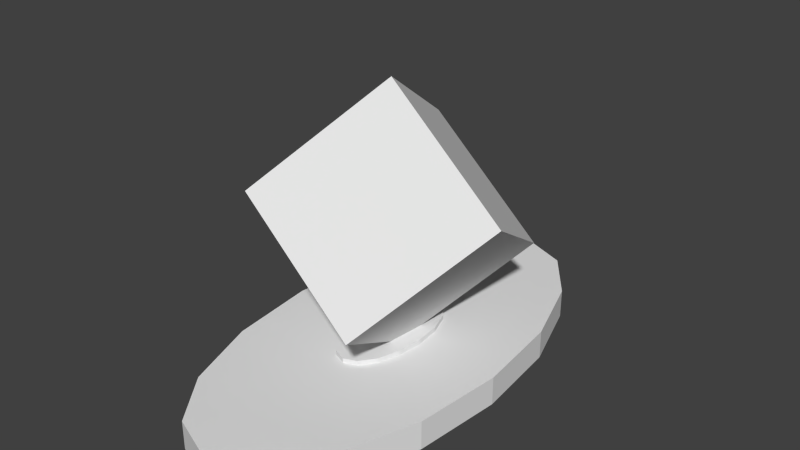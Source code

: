 # Source: statue_cube.blend  (saved by Blender 2.69.0; exported with 4.5.12 LTS)
import bpy
from mathutils import Matrix  # noqa: F401  (used for matrix-valued properties, if any)

bpy.ops.wm.read_factory_settings(use_empty=True)
scene = bpy.context.scene
scene.name = 'Scene'

# ---- collections
col_collection_1 = bpy.data.collections.new('Collection 1'); scene.collection.children.link(col_collection_1)

# ---- materials (node trees are filled in below, after node groups)
mat_material = bpy.data.materials.new('Material')
mat_material.alpha_threshold = 0.0
mat_material.use_transparent_shadow = False
mat_material.roughness = 0.5
mat_material.line_color = (0.0, 0.0, 0.0, 1.0)

# ---- material node trees

# ---- world
world_world = bpy.data.worlds.new('World'); scene.world = world_world
world_world.color = (0.05088, 0.05088, 0.05088)
world_world.use_sun_shadow = False
world_world.sun_shadow_jitter_overblur = 0.0
world_world.cycles.sampling_method = 'MANUAL'
world_world.cycles.sample_map_resolution = 256

# ---- meshes
me_cylinder_001 = bpy.data.meshes.new('Cylinder.001')
me_cylinder_001.from_pydata([(0.0, 1.0, 0.02109), (0.0, 1.0, 1.0), (0.3827, 0.9239, 0.02109), (0.3827, 0.9239, 1.0), (0.7071, 0.7071, 0.02109), (0.7071, 0.7071, 1.0), (0.9239, 0.3827, 0.02109), (0.9239, 0.3827, 1.0), (1.0, -4.371e-08, 0.02109), (1.0, -4.371e-08, 1.0), (0.9239, -0.3827, 0.02109), (0.9239, -0.3827, 1.0), (0.7071, -0.7071, 0.02109), (0.7071, -0.7071, 1.0), (0.3827, -0.9239, 0.02109), (0.3827, -0.9239, 1.0), (1.51e-07, -1.0, 0.02109), (1.51e-07, -1.0, 1.0), (-0.3827, -0.9239, 0.02109), (-0.3827, -0.9239, 1.0), (-0.7071, -0.7071, 0.02109), (-0.7071, -0.7071, 1.0), (-0.9239, -0.3827, 0.02109), (-0.9239, -0.3827, 1.0), (-1.0, 1.192e-08, 0.02109), (-1.0, 1.192e-08, 1.0), (-0.9239, 0.3827, 0.02109), (-0.9239, 0.3827, 1.0), (-0.7071, 0.7071, 0.02109), (-0.7071, 0.7071, 1.0), (-0.3827, 0.9239, 0.02109), (-0.3827, 0.9239, 1.0), (2.649e-08, 0.289, 1.0), (0.1106, 0.267, 1.0), (0.2044, 0.2044, 1.0), (0.267, 0.1106, 1.0), (0.289, -4.688e-09, 1.0), (0.267, -0.1106, 1.0), (0.2044, -0.2044, 1.0), (0.1106, -0.267, 1.0), (7.013e-08, -0.289, 1.0), (-0.1106, -0.267, 1.0), (-0.2044, -0.2044, 1.0), (-0.267, -0.1106, 1.0), (-0.289, 1.139e-08, 1.0), (-0.267, 0.1106, 1.0), (-0.2044, 0.2044, 1.0), (-0.1106, 0.267, 1.0), (2.649e-08, 0.289, 1.163), (0.1106, 0.267, 1.163), (0.2044, 0.2044, 1.163), (0.267, 0.1106, 1.163), (0.289, -4.688e-09, 1.163), (0.267, -0.1106, 1.163), (0.2044, -0.2044, 1.163), (0.1106, -0.267, 1.163), (7.013e-08, -0.289, 1.163), (-0.1106, -0.267, 1.163), (-0.2044, -0.2044, 1.163), (-0.267, -0.1106, 1.163), (-0.289, 1.139e-08, 1.163), (-0.267, 0.1106, 1.163), (-0.2044, 0.2044, 1.163), (-0.1106, 0.267, 1.163), (0.7643, 0.415, 3.901), (0.0469, 0.02308, 0.6407), (-1.005, 0.07721, 3.928), (-0.2876, 0.4691, 7.188), (1.179, -0.1252, 6.596), (0.462, -0.5171, 3.335), (-0.5899, -0.463, 6.622), (0.1275, -0.07108, 9.883)], [], [(0, 1, 3, 2), (2, 3, 5, 4), (4, 5, 7, 6), (6, 7, 9, 8), (8, 9, 11, 10), (10, 11, 13, 12), (12, 13, 15, 14), (14, 15, 17, 16), (16, 17, 19, 18), (18, 19, 21, 20), (20, 21, 23, 22), (22, 23, 25, 24), (24, 25, 27, 26), (26, 27, 29, 28), (17, 15, 39, 40), (30, 31, 1, 0), (28, 29, 31, 30), (0, 2, 4, 6, 8, 10, 12, 14, 16, 18, 20, 22, 24, 26, 28, 30), (32, 47, 63, 48), (25, 23, 43, 44), (9, 7, 35, 36), (1, 31, 47, 32), (7, 5, 34, 35), (31, 29, 46, 47), (15, 13, 38, 39), (23, 21, 42, 43), (21, 19, 41, 42), (5, 3, 33, 34), (3, 1, 32, 33), (29, 27, 45, 46), (13, 11, 37, 38), (27, 25, 44, 45), (11, 9, 36, 37), (19, 17, 40, 41), (49, 48, 63, 62, 61, 60, 59, 58, 57, 56, 55, 54, 53, 52, 51, 50), (44, 43, 59, 60), (40, 39, 55, 56), (36, 35, 51, 52), (33, 32, 48, 49), (45, 44, 60, 61), (41, 40, 56, 57), (37, 36, 52, 53), (38, 37, 53, 54), (34, 33, 49, 50), (46, 45, 61, 62), (42, 41, 57, 58), (43, 42, 58, 59), (39, 38, 54, 55), (35, 34, 50, 51), (47, 46, 62, 63), (64, 65, 66, 67), (68, 71, 70, 69), (64, 68, 69, 65), (65, 69, 70, 66), (66, 70, 71, 67), (68, 64, 67, 71)])
_uv = me_cylinder_001.uv_layers.new(name='UVMap')
_uv.uv.foreach_set('vector', [0.3003, 0.7459, 0.3003, 0.8608, 0.2545, 0.8608, 0.2545, 0.7459, 0.7651, 0.8076, 0.7651, 0.9225, 0.7193, 0.9225, 0.7193, 0.8076, 0.362, 0.7459, 0.362, 0.8608, 0.3162, 0.8608, 0.3162, 0.7459, 0.4088, 0.7459, 0.4088, 0.8608, 0.363, 0.8608, 0.363, 0.7459, 0.2536, 0.7459, 0.2536, 0.8608, 0.2078, 0.8608, 0.2078, 0.7459, 0.8118, 0.7022, 0.8118, 0.8171, 0.766, 0.8171, 0.766, 0.7022, 0.7183, 0.6918, 0.7183, 0.8067, 0.6725, 0.8067, 0.6725, 0.6918, 0.7651, 0.6918, 0.7651, 0.8067, 0.7193, 0.8067, 0.7193, 0.6918, 0.9053, 0.818, 0.9053, 0.9329, 0.8595, 0.9329, 0.8595, 0.818, 0.7183, 0.8076, 0.7183, 0.9225, 0.6725, 0.9225, 0.6725, 0.8076, 0.8585, 0.7022, 0.8585, 0.8171, 0.8127, 0.8171, 0.8127, 0.7022, 0.1601, 0.7444, 0.1601, 0.8593, 0.1143, 0.8593, 0.1143, 0.7444, 0.05364, 0.7428, 0.05364, 0.8577, 0.007846, 0.8577, 0.007846, 0.7428, 0.1069, 0.7461, 0.1069, 0.861, 0.06113, 0.861, 0.06113, 0.7461, 0.8955, 0.9796, 0.8955, 0.9338, 0.9774, 0.9501, 0.9774, 0.9634, 0.8585, 0.818, 0.8585, 0.9329, 0.8127, 0.9329, 0.8127, 0.818, 0.2068, 0.7444, 0.2068, 0.8593, 0.1611, 0.8593, 0.1611, 0.7444, 0.59, 0.7634, 0.6224, 0.7958, 0.6399, 0.8381, 0.6399, 0.8839, 0.6224, 0.9262, 0.59, 0.9586, 0.5477, 0.9761, 0.5019, 0.9761, 0.4596, 0.9586, 0.4272, 0.9262, 0.4097, 0.8839, 0.4097, 0.8381, 0.4272, 0.7958, 0.4596, 0.7634, 0.5019, 0.7459, 0.5477, 0.7459, 0.6584, 0.7319, 0.6716, 0.7319, 0.6716, 0.751, 0.6584, 0.751, 0.2078, 0.9075, 0.2078, 0.8617, 0.2896, 0.878, 0.2896, 0.8913, 0.2896, 0.9085, 0.2896, 0.9543, 0.2078, 0.938, 0.2078, 0.9248, 0.1962, 0.9537, 0.1962, 0.9995, 0.1143, 0.9832, 0.1143, 0.97, 0.8011, 0.9235, 0.8011, 0.9693, 0.7193, 0.953, 0.7193, 0.9397, 0.3981, 0.8617, 0.3981, 0.9075, 0.3162, 0.8913, 0.3162, 0.878, 0.008665, 0.9085, 0.008665, 0.8627, 0.0905, 0.879, 0.0905, 0.8922, 0.5242, 0.7277, 0.5242, 0.6819, 0.606, 0.6982, 0.606, 0.7114, 0.1143, 0.9528, 0.1143, 0.907, 0.1962, 0.9233, 0.1962, 0.9365, 0.9881, 0.8871, 0.9881, 0.9329, 0.9062, 0.9166, 0.9062, 0.9034, 0.3724, 0.9085, 0.3724, 0.9543, 0.2906, 0.938, 0.2906, 0.9248, 0.1143, 0.9061, 0.1143, 0.8603, 0.1962, 0.8765, 0.1962, 0.8898, 0.9881, 0.818, 0.9881, 0.8638, 0.9062, 0.8475, 0.9062, 0.8343, 0.4097, 0.7277, 0.4097, 0.6819, 0.4915, 0.6982, 0.4915, 0.7114, 0.08886, 0.9086, 0.08886, 0.9544, 0.007026, 0.9382, 0.007026, 0.9249, 0.8127, 0.9796, 0.8127, 0.9338, 0.8946, 0.9501, 0.8946, 0.9634, 0.9116, 0.812, 0.8994, 0.8171, 0.8861, 0.8171, 0.8739, 0.812, 0.8645, 0.8026, 0.8595, 0.7904, 0.8595, 0.7772, 0.8645, 0.765, 0.8739, 0.7556, 0.8861, 0.7505, 0.8994, 0.7505, 0.9116, 0.7556, 0.921, 0.765, 0.926, 0.7772, 0.926, 0.7904, 0.921, 0.8026, 0.51, 0.6819, 0.5232, 0.6819, 0.5232, 0.701, 0.51, 0.701, 0.6442, 0.7319, 0.6574, 0.7319, 0.6574, 0.751, 0.6442, 0.751, 0.607, 0.6918, 0.6202, 0.6918, 0.6202, 0.7109, 0.607, 0.7109, 0.6442, 0.6918, 0.6574, 0.6918, 0.6574, 0.7109, 0.6442, 0.7109, 0.6212, 0.6918, 0.6344, 0.6918, 0.6344, 0.7109, 0.6212, 0.7109, 0.607, 0.7118, 0.6202, 0.7118, 0.6202, 0.7309, 0.607, 0.7309, 0.4925, 0.702, 0.5057, 0.702, 0.5057, 0.721, 0.4925, 0.721, 0.5067, 0.722, 0.5199, 0.722, 0.5199, 0.7411, 0.5067, 0.7411, 0.4925, 0.722, 0.5057, 0.722, 0.5057, 0.7411, 0.4925, 0.7411, 0.6212, 0.7118, 0.6344, 0.7118, 0.6344, 0.7309, 0.6212, 0.7309, 0.4925, 0.6819, 0.5057, 0.6819, 0.5057, 0.701, 0.4925, 0.701, 0.6584, 0.7118, 0.6716, 0.7118, 0.6716, 0.7309, 0.6584, 0.7309, 0.51, 0.702, 0.5232, 0.702, 0.5232, 0.721, 0.51, 0.721, 0.6442, 0.7118, 0.6574, 0.7118, 0.6574, 0.7309, 0.6442, 0.7309, 0.6584, 0.6918, 0.6716, 0.6918, 0.6716, 0.7109, 0.6584, 0.7109, 0.1953, 0.03906, 0.3906, 0.03906, 0.3906, 0.2344, 0.1953, 0.2344, 0.2344, 0.5469, 0.03906, 0.5469, 0.03906, 0.3516, 0.2344, 0.3516, 0.9766, 0.2734, 0.7812, 0.2734, 0.7812, 0.07812, 0.9766, 0.07812, 0.5859, 0.3906, 0.5859, 0.5859, 0.3906, 0.5859, 0.3906, 0.3906, 0.8594, 0.3906, 0.8594, 0.5859, 0.6641, 0.5859, 0.6641, 0.3906, 0.4399, 0.08613, 0.6352, 0.08613, 0.6352, 0.2814, 0.4399, 0.2814])
me_cylinder_001.materials.append(mat_material)
me_cylinder_001.use_remesh_preserve_volume = False
me_cylinder_001.use_remesh_preserve_attributes = False
me_cylinder_001.use_mirror_vertex_groups = False
me_cylinder_001.update()

# ---- objects
ob_cylinder = bpy.data.objects.new('Cylinder', me_cylinder_001)

# ---- transforms, parenting, visibility, modifiers, constraints
ob_cylinder.location = (0.3882, -0.1975, -0.1188)
ob_cylinder.scale = (1.961, 3.923, 0.4903)
ob_cylinder.lineart.crease_threshold = 0.0

# ---- collection membership
col_collection_1.objects.link(ob_cylinder)

# ---- scene / render settings (as saved in the file)
scene.frame_start = 1; scene.frame_end = 250; scene.frame_set(1)
scene.render.engine = 'BLENDER_EEVEE_NEXT'
scene.render.image_settings.compression = 90
scene.render.resolution_percentage = 50
scene.render.dither_intensity = 0.0
scene.cycles.use_denoising = False
scene.cycles.samples = 10
scene.cycles.sampling_pattern = 'TABULATED_SOBOL'
scene.cycles.light_sampling_threshold = 0.0
scene.cycles.use_adaptive_sampling = False
scene.cycles.use_light_tree = False
scene.cycles.blur_glossy = 0.0
scene.cycles.volume_bounces = 1
scene.cycles.pixel_filter_type = 'GAUSSIAN'
scene.cycles.sample_clamp_indirect = 0.0
scene.view_settings.view_transform = 'Standard'
bpy.context.view_layer.update()

# ---- added for rendering (the .blend has no active camera and no usable light): camera, sun
cam_auto = bpy.data.cameras.new('AutoCamera')
cam_auto.lens = 50.0
cam_auto.sensor_width = 36.0
cam_auto.clip_end = 1000.0
ob_auto_camera = bpy.data.objects.new('AutoCamera', cam_auto)
scene.collection.objects.link(ob_auto_camera)
ob_auto_camera.location = (9.96248, -11.4814, 9.83196)
ob_auto_camera.rotation_euler = (1.09748, -7.21219e-08, 0.694738)
scene.camera = ob_auto_camera
light_auto_sun = bpy.data.lights.new('AutoSun', 'SUN')
light_auto_sun.energy = 3.0
light_auto_sun.angle = 0.0523599
ob_auto_sun = bpy.data.objects.new('AutoSun', light_auto_sun)
scene.collection.objects.link(ob_auto_sun)
ob_auto_sun.rotation_euler = (0.872665, 0.174533, 0.523599)
bpy.context.view_layer.update()
